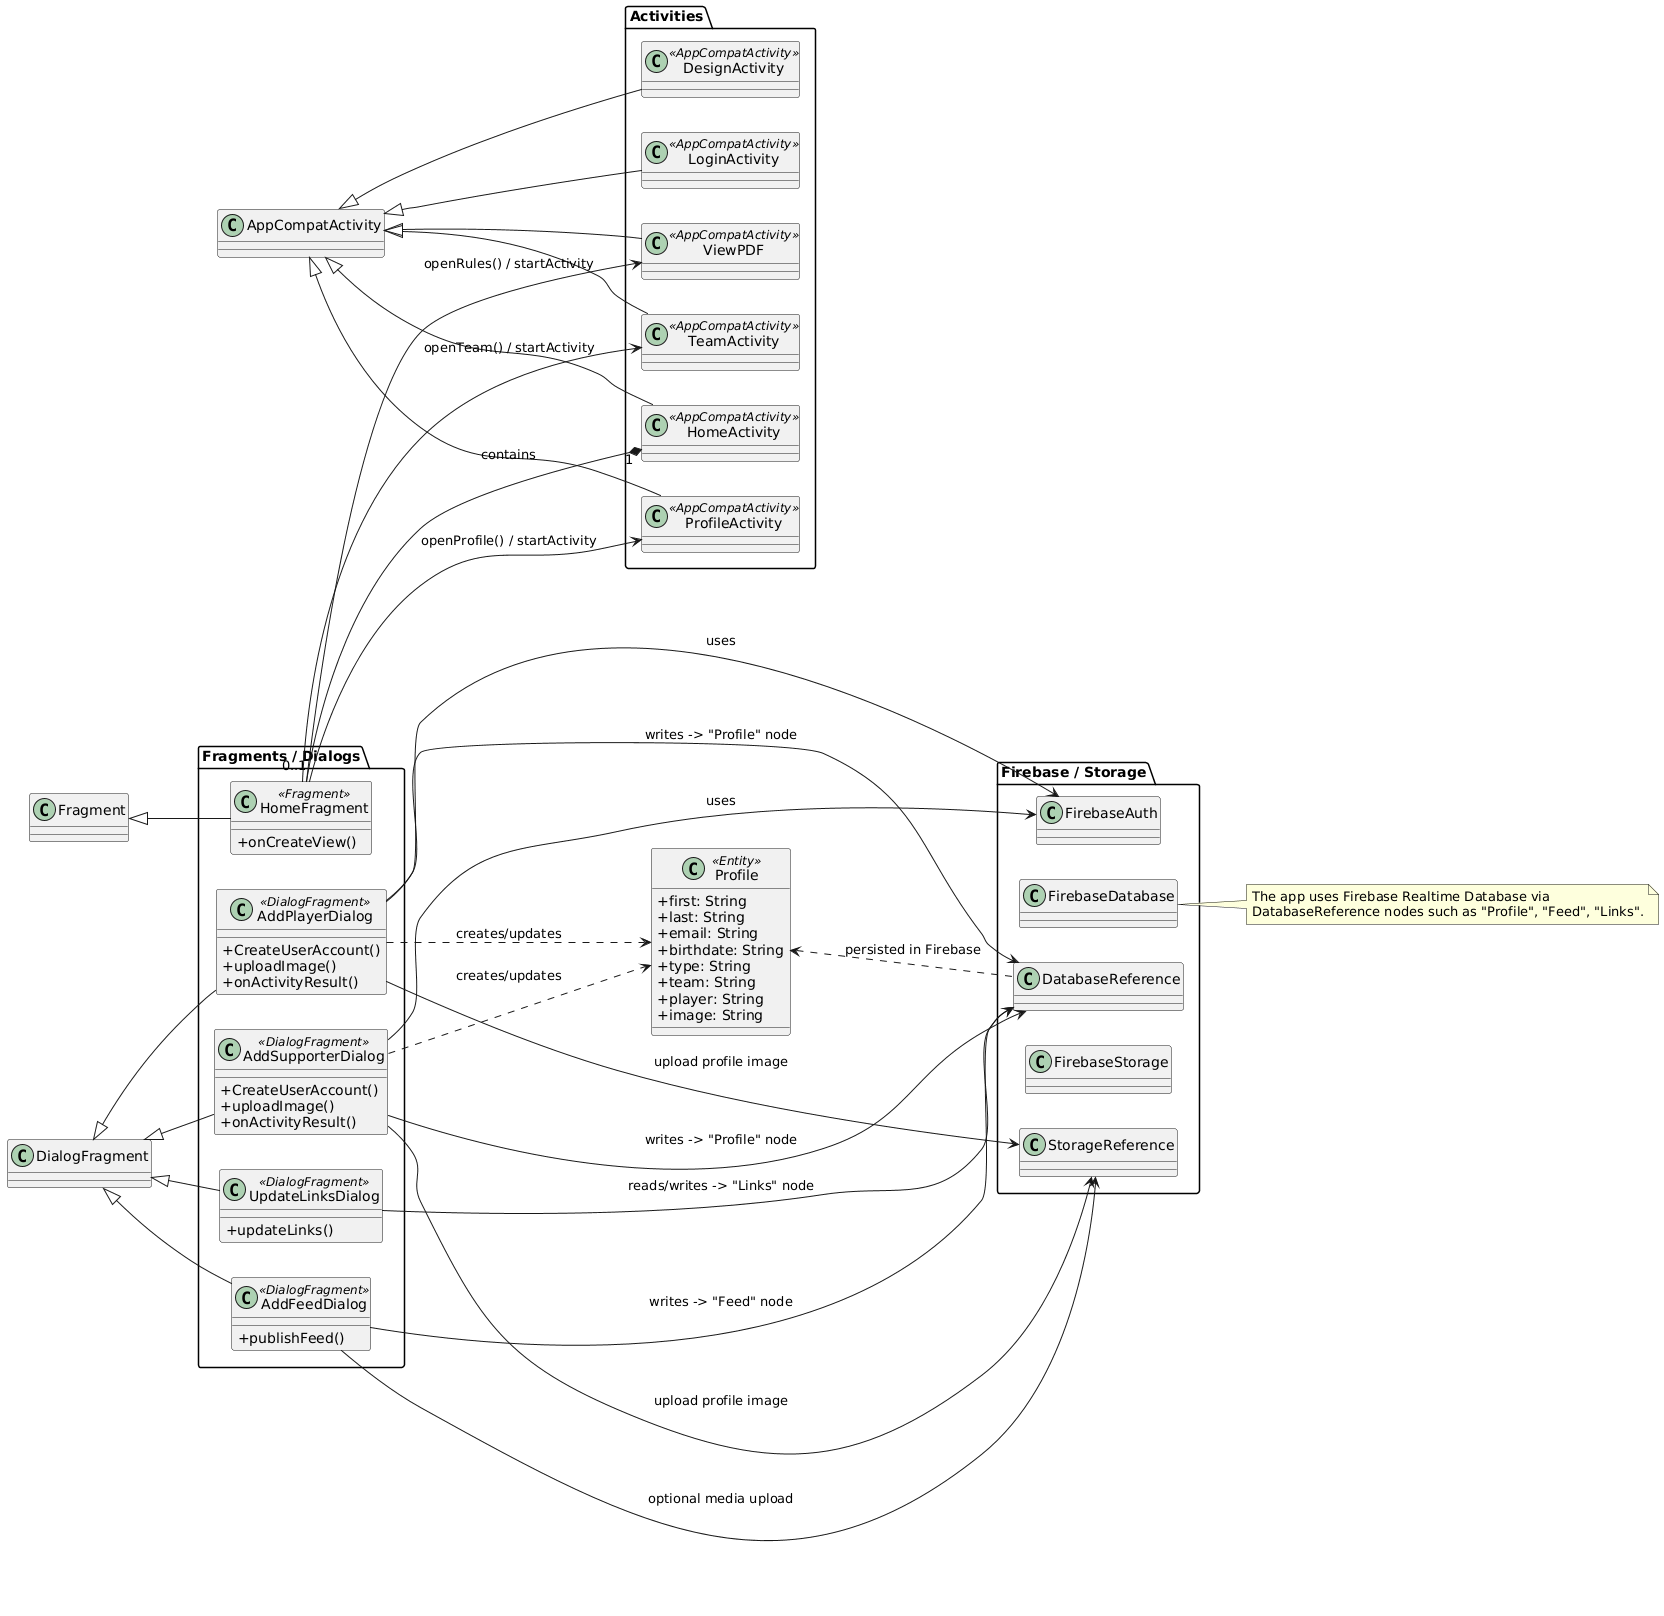

The diagram above was rendered by PlantUML. Its source (embedded in the PNG):
@startuml
' Fizanyatik Sports Club - Class Diagram (simplified, UI + domain)
skinparam classAttributeIconSize 0
left to right direction

package "Activities" {
  class HomeActivity <<AppCompatActivity>> {
  }
  class LoginActivity <<AppCompatActivity>> {
  }
  class ProfileActivity <<AppCompatActivity>> {
  }
  class TeamActivity <<AppCompatActivity>> {
  }
  class ViewPDF <<AppCompatActivity>> {
  }
  class DesignActivity <<AppCompatActivity>> {
  }
}

package "Fragments / Dialogs" {
  class HomeFragment <<Fragment>> {
    +onCreateView()
  }
  class AddPlayerDialog <<DialogFragment>> {
    +CreateUserAccount()
    +uploadImage()
    +onActivityResult()
  }
  class AddSupporterDialog <<DialogFragment>> {
    +CreateUserAccount()
    +uploadImage()
    +onActivityResult()
  }
  class AddFeedDialog <<DialogFragment>> {
    +publishFeed()
  }
  class UpdateLinksDialog <<DialogFragment>> {
    +updateLinks()
  }
}

package "Firebase / Storage" {
  class FirebaseAuth
  class FirebaseDatabase
  class DatabaseReference
  class FirebaseStorage
  class StorageReference
}

' Domain / Model (stored in Firebase "Profile" node)
class Profile <<Entity>> {
  +first: String
  +last: String
  +email: String
  +birthdate: String
  +type: String
  +team: String
  +player: String
  +image: String
}

' Inheritance / Android hierarchy (visual)
AppCompatActivity <|-- HomeActivity
AppCompatActivity <|-- LoginActivity
AppCompatActivity <|-- ProfileActivity
AppCompatActivity <|-- TeamActivity
AppCompatActivity <|-- ViewPDF
AppCompatActivity <|-- DesignActivity

Fragment <|-- HomeFragment
DialogFragment <|-- AddPlayerDialog
DialogFragment <|-- AddSupporterDialog
DialogFragment <|-- AddFeedDialog
DialogFragment <|-- UpdateLinksDialog

' Associations / usage
HomeActivity "1" *-- "0..1" HomeFragment : contains
HomeFragment --> ProfileActivity : "openProfile() / startActivity"
HomeFragment --> ViewPDF : "openRules() / startActivity"
HomeFragment --> TeamActivity : "openTeam() / startActivity"

AddPlayerDialog --> FirebaseAuth : uses
AddPlayerDialog --> DatabaseReference : writes -> "Profile" node
AddPlayerDialog --> StorageReference : upload profile image

AddSupporterDialog --> FirebaseAuth : uses
AddSupporterDialog --> DatabaseReference : writes -> "Profile" node
AddSupporterDialog --> StorageReference : upload profile image

AddFeedDialog --> DatabaseReference : writes -> "Feed" node
AddFeedDialog --> StorageReference : optional media upload

UpdateLinksDialog --> DatabaseReference : reads/writes -> "Links" node

' Domain mappings
AddPlayerDialog ..> Profile : creates/updates
AddSupporterDialog ..> Profile : creates/updates
Profile <.. DatabaseReference : persisted in Firebase

note right of FirebaseDatabase
  The app uses Firebase Realtime Database via
  DatabaseReference nodes such as "Profile", "Feed", "Links".
end note
@enduml